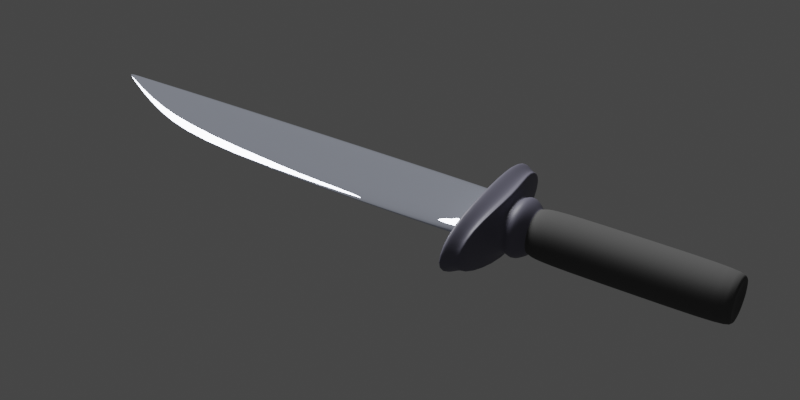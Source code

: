 # Source: knife.blend  (saved by Blender 2.80.75; exported with 4.5.12 LTS)
import bpy
from mathutils import Matrix  # noqa: F401  (used for matrix-valued properties, if any)

bpy.ops.wm.read_factory_settings(use_empty=True)
scene = bpy.context.scene
scene.name = 'Scene'

# ---- collections
col_collection = bpy.data.collections.new('Collection'); scene.collection.children.link(col_collection)

# ---- materials (node trees are filled in below, after node groups)
mat_blade = bpy.data.materials.new('Blade')
mat_blade.use_transparent_shadow = False
mat_hilt = bpy.data.materials.new('Hilt')
mat_hilt.use_transparent_shadow = False
mat_guard = bpy.data.materials.new('Guard')
mat_guard.use_transparent_shadow = False

# ---- material node trees
mat_blade.use_nodes = True; mat_blade.node_tree.nodes.clear()
_N = mat_blade.node_tree.nodes; _L = mat_blade.node_tree.links
n0 = _N.new('ShaderNodeOutputMaterial'); n0.name = 'Material Output'; n0.location = (300, 300)
n1 = _N.new('ShaderNodeBsdfPrincipled'); n1.name = 'Principled BSDF'; n1.location = (-285, 461)
n1.distribution = 'GGX'
n1.subsurface_method = 'BURLEY'
n1.inputs[0].default_value = (0.6357, 0.6813, 0.8, 1.0)
n1.inputs[1].default_value = 0.6886
n1.inputs[2].default_value = 0.0
n1.inputs[3].default_value = 1.45
n1.inputs[13].default_value = 0.3477
n1.inputs[27].default_value = (0.0, 0.0, 0.0, 1.0)
n1.inputs[28].default_value = 1.0
_L.new(n1.outputs[0], n0.inputs[0])
n0.is_active_output = True
mat_hilt.use_nodes = True; mat_hilt.node_tree.nodes.clear()
_N = mat_hilt.node_tree.nodes; _L = mat_hilt.node_tree.links
n0 = _N.new('ShaderNodeOutputMaterial'); n0.name = 'Material Output'; n0.location = (300, 300)
n1 = _N.new('ShaderNodeBsdfPrincipled'); n1.name = 'Principled BSDF'; n1.location = (10, 300)
n1.distribution = 'GGX'
n1.subsurface_method = 'BURLEY'
n1.inputs[0].default_value = (0.09463, 0.09463, 0.09463, 1.0)
n1.inputs[1].default_value = 0.1545
n1.inputs[2].default_value = 0.8568
n1.inputs[3].default_value = 1.45
n1.inputs[13].default_value = 0.4409
n1.inputs[27].default_value = (0.0, 0.0, 0.0, 1.0)
n1.inputs[28].default_value = 1.0
_L.new(n1.outputs[0], n0.inputs[0])
n0.is_active_output = True
mat_guard.use_nodes = True; mat_guard.node_tree.nodes.clear()
_N = mat_guard.node_tree.nodes; _L = mat_guard.node_tree.links
n0 = _N.new('ShaderNodeOutputMaterial'); n0.name = 'Material Output'; n0.location = (300, 300)
n1 = _N.new('ShaderNodeBsdfPrincipled'); n1.name = 'Principled BSDF'; n1.location = (10, 300)
n1.distribution = 'GGX'
n1.subsurface_method = 'BURLEY'
n1.inputs[0].default_value = (0.1436, 0.1416, 0.1923, 1.0)
n1.inputs[3].default_value = 1.45
n1.inputs[27].default_value = (0.0, 0.0, 0.0, 1.0)
n1.inputs[28].default_value = 1.0
_L.new(n1.outputs[0], n0.inputs[0])
n0.is_active_output = True

# ---- world
world_world = bpy.data.worlds.new('World'); scene.world = world_world
world_world.use_nodes = True; world_world.node_tree.nodes.clear()
_N = world_world.node_tree.nodes; _L = world_world.node_tree.links
n0 = _N.new('ShaderNodeOutputWorld'); n0.name = 'World Output'; n0.location = (300, 300)
n1 = _N.new('ShaderNodeBackground'); n1.name = 'Background'; n1.location = (10, 300)
n1.inputs[0].default_value = (0.05088, 0.05088, 0.05088, 1.0)
_L.new(n1.outputs[0], n0.inputs[0])
n0.is_active_output = True
world_world.color = (0.05088, 0.05088, 0.05088)
world_world.use_sun_shadow = False
world_world.sun_shadow_jitter_overblur = 0.0

# ---- cameras
cam_camera = bpy.data.cameras.new('Camera')
cam_camera.clip_end = 100.0
cam_camera.lens = 56.0
cam_camera.ortho_scale = 7.314

# ---- lights
light_light = bpy.data.lights.new('Light', 'SUN')
light_light.transmission_factor = 0.0
light_light.angle = 0.51
light_light.energy = 3.44
light_light.shadow_soft_size = 0.1
light_light.shadow_cascade_max_distance = 1000.0

# ---- meshes
me_cylinder_001 = bpy.data.meshes.new('Cylinder.001')
me_cylinder_001.from_pydata([(4.441e-16, -1.802, 0.0), (0.1743, 1.359, 0.001139), (-5.29e-09, -1.831, -0.09905), (0.07004, -1.831, -0.07004), (0.09905, -1.831, 3.84e-08), (0.07004, -1.831, 0.07004), (-1.223e-08, -1.831, 0.09905), (-0.07004, -1.831, 0.07004), (-0.09905, -1.831, 2.909e-08), (-0.07004, -1.831, -0.07004), (-4.272e-09, -1.433, -0.1235), (-4.272e-09, -1.033, -0.1235), (-4.272e-09, -0.8738, -0.1027), (-0.001255, -0.6255, -0.0175), (0.1404, -0.6255, -0.0203), (0.08736, -0.8738, -0.07261), (0.08736, -1.033, -0.08736), (0.08736, -1.433, -0.08736), (0.1999, -0.6256, 0.003753), (0.1235, -0.8738, 1.391e-08), (0.1235, -1.033, 1.424e-08), (0.1235, -1.433, 1.923e-08), (0.1422, -0.6256, 0.02569), (0.08736, -0.8738, 0.07261), (0.08736, -1.033, 0.08736), (0.08736, -1.433, 0.08736), (0.001246, -0.6257, 0.01719), (-1.507e-08, -0.8738, 0.1027), (-1.507e-08, -1.033, 0.1235), (-1.507e-08, -1.433, 0.1235), (-0.1405, -0.6256, 0.007951), (-0.08736, -0.8738, 0.07261), (-0.08736, -1.033, 0.08736), (-0.08736, -1.433, 0.08736), (-0.1999, -0.6256, -0.003473), (-0.1235, -0.8738, 1.391e-08), (-0.1235, -1.033, 1.424e-08), (-0.1235, -1.433, 1.923e-08), (-0.1422, -0.6255, -0.01347), (-0.08736, -0.8738, -0.07261), (-0.08736, -1.033, -0.08736), (-0.08736, -1.433, -0.08736), (3.505e-09, -0.8797, -0.1509), (5.915e-09, -0.7537, -0.1671), (0.3059, -0.7358, -0.1182), (0.2542, -0.8239, -0.1067), (0.4326, -0.7358, 1.8e-10), (0.3595, -0.8239, 2.706e-09), (0.3059, -0.7358, 0.1182), (0.2542, -0.8239, 0.1067), (-3.19e-08, -0.7537, 0.1671), (-2.792e-08, -0.8797, 0.1509), (-0.3059, -0.7358, 0.1182), (-0.2542, -0.8239, 0.1067), (-0.4326, -0.7358, 1.8e-10), (-0.3595, -0.8239, 2.706e-09), (-0.3059, -0.7358, -0.1182), (-0.2542, -0.8239, -0.1067), (0.1567, 1.301, -0.002361), (-0.001211, 0.5677, -0.01819), (0.1405, 0.5677, -0.02159), (0.1709, 1.301, -0.001151), (0.1999, 0.5676, 0.00246), (0.1768, 1.301, 0.001247), (0.1423, 0.5676, 0.0244), (0.1711, 1.301, 0.003434), (0.00129, 0.5675, 0.0165), (0.157, 1.301, 0.004133), (-0.1404, 0.5675, 0.007349), (0.1428, 1.301, 0.002931), (-0.1998, 0.5676, -0.004766), (0.1368, 1.301, 0.0005235), (-0.1422, 0.5677, -0.01407), (0.1426, 1.301, -0.001671), (-0.1869, -0.7363, -1.252e-08), (-0.1321, -0.7363, -0.08308), (0.1869, -0.7363, -1.252e-08), (0.1321, -0.7363, 0.08308), (0.1321, -0.7363, -0.08308), (-0.1321, -0.7363, 0.08308), (-1.43e-09, -0.775, -0.1175), (-1.777e-08, -0.775, 0.1175), (-0.02989, 0.9807, -0.01218), (0.0613, 0.9815, -0.01166), (-0.06734, 0.9803, -0.002819), (-0.02874, 0.9807, 0.007912), (0.06291, 0.9814, 0.01068), (0.1537, 0.982, 0.01595), (0.1908, 0.9822, 0.001845), (0.1526, 0.982, -0.01362), (-3.58e-09, -0.9132, -0.1534), (0.1213, -0.9132, -0.1085), (0.1716, -0.9132, 6.728e-09), (0.1213, -0.9132, 0.1085), (-1.858e-08, -0.9132, 0.1534), (-0.1213, -0.9132, 0.1085), (-0.1716, -0.9132, 6.728e-09), (-0.1213, -0.9132, -0.1085), (4.6e-09, -0.8721, -0.1582), (5.915e-09, -0.7844, -0.1671), (4.644e-09, -0.8503, -0.1369), (0.3059, -0.7536, -0.1182), (0.2777, -0.8126, -0.1119), (0.2779, -0.7989, -0.09682), (0.4326, -0.7536, 1.8e-10), (0.3927, -0.8126, 1.558e-09), (0.3931, -0.7989, 2.751e-09), (0.3059, -0.7536, 0.1182), (0.2777, -0.8126, 0.1119), (0.2779, -0.7989, 0.09682), (-3.19e-08, -0.7844, 0.1671), (-2.973e-08, -0.8721, 0.1582), (-2.972e-08, -0.8503, 0.1369), (-0.3059, -0.7536, 0.1182), (-0.2777, -0.8126, 0.1119), (-0.2779, -0.7989, 0.09682), (-0.4326, -0.7536, 1.8e-10), (-0.3927, -0.8126, 1.558e-09), (-0.3931, -0.7989, 2.751e-09), (-0.3059, -0.7536, -0.1182), (-0.2777, -0.8126, -0.1119), (-0.2779, -0.7989, -0.09681), (0.07782, -0.9831, -0.07782), (0.08148, -0.9657, -0.08148), (0.07304, -0.9738, -0.07304), (0.1101, -0.9831, 1.502e-08), (0.1152, -0.9657, 1.382e-08), (0.1033, -0.9738, 1.574e-08), (0.07782, -0.9831, 0.07782), (0.08148, -0.9657, 0.08148), (0.07304, -0.9738, 0.07304), (-1.271e-08, -0.9831, 0.1101), (-1.302e-08, -0.9657, 0.1152), (-1.185e-08, -0.9738, 0.1033), (-0.07782, -0.9831, 0.07782), (-0.08148, -0.9657, 0.08148), (-0.07304, -0.9738, 0.07304), (-0.1101, -0.9831, 1.502e-08), (-0.1152, -0.9657, 1.382e-08), (-0.1033, -0.9738, 1.574e-08), (-0.07782, -0.9831, -0.07782), (-0.08148, -0.9657, -0.08148), (-0.07304, -0.9738, -0.07304), (-2.945e-09, -0.9657, -0.1152), (-3.094e-09, -0.9831, -0.1101), (-2.87e-09, -0.9738, -0.1033), (-0.188, -0.7277, -0.0003266), (0.188, -0.7277, 0.0004473), (0.1328, -0.7261, -0.03365), (-0.1328, -0.7262, 0.0338), (-0.0005157, -0.7597, -0.04736), (0.0005103, -0.7598, 0.04751), (-0.1334, -0.7263, -0.03442), (0.1334, -0.7264, 0.03457), (0.08736, -1.82, -0.08736), (0.1235, -1.82, 2.267e-08), (0.08736, -1.82, 0.08736), (-1.335e-08, -1.82, 0.1235), (-0.08736, -1.82, 0.08736), (-0.1235, -1.82, 2.267e-08), (-0.08736, -1.82, -0.08736), (-2.548e-09, -1.82, -0.1235)], [], [(0, 2, 3), (0, 3, 4), (0, 4, 5), (0, 5, 6), (0, 6, 7), (0, 7, 8), (0, 8, 9), (0, 9, 2), (160, 41, 10, 161), (41, 40, 11, 10), (97, 39, 12, 90), (79, 74, 54, 52), (68, 70, 34, 30), (159, 37, 41, 160), (37, 36, 40, 41), (96, 35, 39, 97), (15, 12, 42, 45), (72, 59, 13, 38), (71, 1, 73), (158, 33, 37, 159), (33, 32, 36, 37), (95, 31, 35, 96), (35, 31, 53, 55), (66, 68, 30, 26), (69, 1, 71), (157, 29, 33, 158), (29, 28, 32, 33), (94, 27, 31, 95), (78, 76, 46, 44), (64, 66, 26, 22), (67, 1, 69), (156, 25, 29, 157), (25, 24, 28, 29), (93, 23, 27, 94), (74, 75, 56, 54), (62, 64, 22, 18), (65, 1, 67), (155, 21, 25, 156), (21, 20, 24, 25), (92, 19, 23, 93), (19, 15, 45, 47), (60, 62, 18, 14), (63, 1, 65), (154, 17, 21, 155), (17, 16, 20, 21), (91, 15, 19, 92), (76, 77, 48, 46), (61, 1, 63), (161, 10, 17, 154), (10, 11, 16, 17), (90, 12, 15, 91), (39, 35, 55, 57), (13, 59, 60, 14), (73, 1, 58), (45, 102, 105, 47), (55, 117, 120, 57), (53, 114, 117, 55), (51, 111, 114, 53), (49, 108, 111, 51), (47, 105, 108, 49), (57, 120, 98, 42), (80, 78, 44, 43), (31, 27, 51, 53), (81, 79, 52, 50), (27, 23, 49, 51), (12, 39, 57, 42), (77, 81, 50, 48), (23, 19, 47, 49), (75, 80, 43, 56), (82, 83, 59, 72), (84, 82, 72, 70), (85, 84, 70, 68), (86, 85, 68, 66), (87, 86, 66, 64), (88, 87, 64, 62), (89, 88, 62, 60), (83, 89, 60, 59), (58, 1, 61), (30, 34, 146, 149), (146, 152, 75, 74), (147, 153, 77, 76), (149, 146, 74, 79), (148, 147, 76, 78), (150, 148, 78, 80), (151, 149, 79, 81), (153, 151, 81, 77), (152, 150, 80, 75), (58, 61, 89, 83), (61, 63, 88, 89), (63, 65, 87, 88), (65, 67, 86, 87), (67, 69, 85, 86), (69, 71, 84, 85), (71, 73, 82, 84), (73, 58, 83, 82), (20, 125, 128, 24), (16, 122, 125, 20), (24, 128, 131, 28), (28, 131, 134, 32), (32, 134, 137, 36), (36, 137, 140, 40), (40, 140, 144, 11), (141, 97, 90, 143), (138, 96, 97, 141), (135, 95, 96, 138), (132, 94, 95, 135), (129, 93, 94, 132), (126, 92, 93, 129), (143, 90, 91, 123), (123, 91, 92, 126), (119, 56, 43, 99), (101, 44, 46, 104), (104, 46, 48, 107), (107, 48, 50, 110), (110, 50, 52, 113), (113, 52, 54, 116), (116, 54, 56, 119), (42, 98, 102, 45), (99, 101, 103, 100), (100, 103, 102, 98), (101, 104, 106, 103), (103, 106, 105, 102), (104, 107, 109, 106), (106, 109, 108, 105), (107, 110, 112, 109), (109, 112, 111, 108), (110, 113, 115, 112), (112, 115, 114, 111), (113, 116, 118, 115), (115, 118, 117, 114), (116, 119, 121, 118), (118, 121, 120, 117), (119, 99, 100, 121), (121, 100, 98, 120), (99, 43, 44, 101), (141, 143, 145, 142), (142, 145, 144, 140), (138, 141, 142, 139), (139, 142, 140, 137), (135, 138, 139, 136), (136, 139, 137, 134), (132, 135, 136, 133), (133, 136, 134, 131), (129, 132, 133, 130), (130, 133, 131, 128), (126, 129, 130, 127), (127, 130, 128, 125), (123, 126, 127, 124), (124, 127, 125, 122), (143, 123, 124, 145), (145, 124, 122, 144), (11, 144, 122, 16), (14, 18, 147, 148), (34, 38, 152, 146), (18, 22, 153, 147), (13, 14, 148, 150), (26, 30, 149, 151), (22, 26, 151, 153), (38, 13, 150, 152), (70, 72, 38, 34), (2, 161, 154, 3), (3, 154, 155, 4), (4, 155, 156, 5), (5, 156, 157, 6), (6, 157, 158, 7), (7, 158, 159, 8), (8, 159, 160, 9), (9, 160, 161, 2)])
me_cylinder_001.polygons.foreach_set('use_smooth', [True] * 168)
me_cylinder_001.polygons.foreach_set('material_index', [1, 1, 1, 1, 1, 1, 1, 1, 1, 1, 2, 2, 0, 1, 1, 2, 2, 0, 0, 1, 1, 2, 2, 0, 0, 1, 1, 2, 2, 0, 0, 1, 1, 2, 2, 0, 0, 1, 1, 2, 2, 0, 0, 1, 1, 2, 2, 0, 1, 1, 2, 2, 0, 0, 2, 2, 2, 2, 2, 2, 2, 2, 2, 2, 2, 2, 2, 2, 2, 0, 0, 0, 0, 0, 0, 0, 0, 0, 0, 2, 2, 2, 2, 2, 2, 2, 2, 0, 0, 0, 0, 0, 0, 0, 0, 1, 1, 1, 1, 1, 1, 1, 2, 2, 2, 2, 2, 2, 2, 2, 2, 2, 2, 2, 2, 2, 2, 2, 2, 2, 2, 2, 2, 2, 2, 2, 2, 2, 2, 2, 2, 2, 2, 2, 2, 2, 1, 2, 1, 2, 1, 2, 1, 2, 1, 2, 1, 2, 1, 2, 1, 1, 0, 0, 0, 0, 0, 0, 0, 0, 1, 1, 1, 1, 1, 1, 1, 1])
_uv = me_cylinder_001.uv_layers.new(name='UVMap')
_uv.uv.foreach_set('vector', [0.75, 0.25, 0.75, 0.49, 0.9197, 0.4197, 0.75, 0.25, 0.9197, 0.4197, 0.99, 0.25, 0.75, 0.25, 0.99, 0.25, 0.9197, 0.08029, 0.75, 0.25, 0.9197, 0.08029, 0.75, 0.01, 0.75, 0.25, 0.75, 0.01, 0.5803, 0.08029, 0.75, 0.25, 0.5803, 0.08029, 0.51, 0.25, 0.75, 0.25, 0.51, 0.25, 0.5803, 0.4197, 0.75, 0.25, 0.5803, 0.4197, 0.75, 0.49, 0.125, 0.5016, 0.125, 0.55, 0.0, 0.55, 0.0, 0.5016, 0.125, 0.55, 0.125, 0.6, 0.0, 0.6, 0.0, 0.55, 0.125, 0.6376, 0.125, 0.65, 0.0, 0.65, 0.0, 0.6376, 0.375, 0.7, 0.25, 0.7, 0.25, 0.7, 0.375, 0.7, 0.375, 0.9228, 0.25, 0.9228, 0.25, 0.7028, 0.375, 0.7028, 0.25, 0.5016, 0.25, 0.55, 0.125, 0.55, 0.125, 0.5016, 0.25, 0.55, 0.25, 0.6, 0.125, 0.6, 0.125, 0.55, 0.25, 0.6376, 0.25, 0.65, 0.125, 0.65, 0.125, 0.6376, 0.875, 0.65, 1.0, 0.65, 1.0, 0.676, 0.875, 0.676, 0.125, 0.9228, 0.0, 0.9228, 0.0, 0.7028, 0.125, 0.7028, 0.25, 0.3201, 0.25, 0.25, 0.2375, 0.3201, 0.375, 0.5016, 0.375, 0.55, 0.25, 0.55, 0.25, 0.5016, 0.375, 0.55, 0.375, 0.6, 0.25, 0.6, 0.25, 0.55, 0.375, 0.6376, 0.375, 0.65, 0.25, 0.65, 0.25, 0.6376, 0.25, 0.65, 0.375, 0.65, 0.375, 0.676, 0.25, 0.676, 0.5, 0.9228, 0.375, 0.9228, 0.375, 0.7028, 0.5, 0.7028, 0.2625, 0.3201, 0.25, 0.25, 0.25, 0.3201, 0.5, 0.5016, 0.5, 0.55, 0.375, 0.55, 0.375, 0.5016, 0.5, 0.55, 0.5, 0.6, 0.375, 0.6, 0.375, 0.55, 0.5, 0.6376, 0.5, 0.65, 0.375, 0.65, 0.375, 0.6376, 0.875, 0.7, 0.75, 0.7, 0.75, 0.7, 0.875, 0.7, 0.625, 0.9228, 0.5, 0.9228, 0.5, 0.7028, 0.625, 0.7028, 0.275, 0.3199, 0.25, 0.25, 0.2625, 0.3201, 0.625, 0.5016, 0.625, 0.55, 0.5, 0.55, 0.5, 0.5016, 0.625, 0.55, 0.625, 0.6, 0.5, 0.6, 0.5, 0.55, 0.625, 0.6376, 0.625, 0.65, 0.5, 0.65, 0.5, 0.6376, 0.25, 0.7, 0.125, 0.7, 0.125, 0.7, 0.25, 0.7, 0.75, 0.9228, 0.625, 0.9228, 0.625, 0.7028, 0.75, 0.7028, 0.2874, 0.3198, 0.25, 0.25, 0.275, 0.3199, 0.75, 0.5016, 0.75, 0.55, 0.625, 0.55, 0.625, 0.5016, 0.75, 0.55, 0.75, 0.6, 0.625, 0.6, 0.625, 0.55, 0.75, 0.6376, 0.75, 0.65, 0.625, 0.65, 0.625, 0.6376, 0.75, 0.65, 0.875, 0.65, 0.875, 0.676, 0.75, 0.676, 0.875, 0.9228, 0.75, 0.9228, 0.75, 0.7028, 0.875, 0.7028, 0.2998, 0.3198, 0.25, 0.25, 0.2874, 0.3198, 0.875, 0.5016, 0.875, 0.55, 0.75, 0.55, 0.75, 0.5016, 0.875, 0.55, 0.875, 0.6, 0.75, 0.6, 0.75, 0.55, 0.875, 0.6376, 0.875, 0.65, 0.75, 0.65, 0.75, 0.6376, 0.75, 0.7, 0.625, 0.7, 0.625, 0.7, 0.75, 0.7, 0.3123, 0.3198, 0.25, 0.25, 0.2998, 0.3198, 1.0, 0.5016, 1.0, 0.55, 0.875, 0.55, 0.875, 0.5016, 1.0, 0.55, 1.0, 0.6, 0.875, 0.6, 0.875, 0.55, 1.0, 0.6376, 1.0, 0.65, 0.875, 0.65, 0.875, 0.6376, 0.125, 0.65, 0.25, 0.65, 0.25, 0.676, 0.125, 0.676, 1.0, 0.7028, 1.0, 0.9228, 0.875, 0.9228, 0.875, 0.7028, 0.2375, 0.3201, 0.25, 0.25, 0.225, 0.3199, 0.875, 0.676, 0.875, 0.6807, 0.75, 0.6807, 0.75, 0.676, 0.25, 0.676, 0.25, 0.6807, 0.125, 0.6807, 0.125, 0.676, 0.375, 0.676, 0.375, 0.6807, 0.25, 0.6807, 0.25, 0.676, 0.5, 0.676, 0.5, 0.6807, 0.375, 0.6807, 0.375, 0.676, 0.625, 0.676, 0.625, 0.6807, 0.5, 0.6807, 0.5, 0.676, 0.75, 0.676, 0.75, 0.6807, 0.625, 0.6807, 0.625, 0.676, 0.125, 0.676, 0.125, 0.6807, 0.0, 0.6807, 0.0, 0.676, 1.0, 0.7, 0.875, 0.7, 0.875, 0.7, 1.0, 0.7, 0.375, 0.65, 0.5, 0.65, 0.5, 0.676, 0.375, 0.676, 0.5, 0.7, 0.375, 0.7, 0.375, 0.7, 0.5, 0.7, 0.5, 0.65, 0.625, 0.65, 0.625, 0.676, 0.5, 0.676, 0.0, 0.65, 0.125, 0.65, 0.125, 0.676, 0.0, 0.676, 0.625, 0.7, 0.5, 0.7, 0.5, 0.7, 0.625, 0.7, 0.625, 0.65, 0.75, 0.65, 0.75, 0.676, 0.625, 0.676, 0.125, 0.7, 0.0, 0.7, 0.0, 0.7, 0.125, 0.7, 0.1694, 0.7006, 0.08906, 0.6997, 0.0, 0.9228, 0.125, 0.9228, 0.25, 0.7011, 0.1694, 0.7006, 0.125, 0.9228, 0.25, 0.9228, 0.3306, 0.7006, 0.25, 0.7011, 0.25, 0.9228, 0.375, 0.9228, 0.4109, 0.6997, 0.3306, 0.7006, 0.375, 0.9228, 0.5, 0.9228, 0.4911, 0.699, 0.4109, 0.6997, 0.5, 0.9228, 0.625, 0.9228, 0.5713, 0.6988, 0.4911, 0.699, 0.625, 0.9228, 0.75, 0.9228, 0.6518, 0.699, 0.5713, 0.6988, 0.75, 0.9228, 0.875, 0.9228, 0.7328, 0.6997, 0.6518, 0.699, 0.875, 0.9228, 1.0, 0.9228, 0.3249, 0.3199, 0.25, 0.25, 0.3123, 0.3198, 0.375, 0.7028, 0.25, 0.7028, 0.25, 0.7, 0.375, 0.7, 0.25, 0.7, 0.125, 0.7, 0.125, 0.7, 0.25, 0.7, 0.75, 0.7, 0.625, 0.7, 0.625, 0.7, 0.75, 0.7, 0.375, 0.7, 0.25, 0.7, 0.25, 0.7, 0.375, 0.7, 0.875, 0.7, 0.75, 0.7, 0.75, 0.7, 0.875, 0.7, 1.0, 0.7, 0.875, 0.7, 0.875, 0.7, 1.0, 0.7, 0.5, 0.7, 0.375, 0.7, 0.375, 0.7, 0.5, 0.7, 0.625, 0.7, 0.5, 0.7, 0.5, 0.7, 0.625, 0.7, 0.125, 0.7, 0.0, 0.7, 0.0, 0.7, 0.125, 0.7, 0.3249, 0.3199, 0.3123, 0.3198, 0.6518, 0.699, 0.7328, 0.6997, 0.3123, 0.3198, 0.2998, 0.3198, 0.5713, 0.6988, 0.6518, 0.699, 0.2998, 0.3198, 0.2874, 0.3198, 0.4911, 0.699, 0.5713, 0.6988, 0.2874, 0.3198, 0.275, 0.3199, 0.4109, 0.6997, 0.4911, 0.699, 0.275, 0.3199, 0.2625, 0.3201, 0.3306, 0.7006, 0.4109, 0.6997, 0.2625, 0.3201, 0.25, 0.3201, 0.25, 0.7011, 0.3306, 0.7006, 0.25, 0.3201, 0.2375, 0.3201, 0.1694, 0.7006, 0.25, 0.7011, 0.2375, 0.3201, 0.225, 0.3199, 0.08906, 0.6997, 0.1694, 0.7006, 0.75, 0.6, 0.75, 0.6156, 0.625, 0.6156, 0.625, 0.6, 0.875, 0.6, 0.875, 0.6156, 0.75, 0.6156, 0.75, 0.6, 0.625, 0.6, 0.625, 0.6156, 0.5, 0.6156, 0.5, 0.6, 0.5, 0.6, 0.5, 0.6156, 0.375, 0.6156, 0.375, 0.6, 0.375, 0.6, 0.375, 0.6156, 0.25, 0.6156, 0.25, 0.6, 0.25, 0.6, 0.25, 0.6156, 0.125, 0.6156, 0.125, 0.6, 0.125, 0.6, 0.125, 0.6156, 0.0, 0.6156, 0.0, 0.6, 0.125, 0.6211, 0.125, 0.6376, 0.0, 0.6376, 0.0, 0.6211, 0.25, 0.6211, 0.25, 0.6376, 0.125, 0.6376, 0.125, 0.6211, 0.375, 0.6211, 0.375, 0.6376, 0.25, 0.6376, 0.25, 0.6211, 0.5, 0.6211, 0.5, 0.6376, 0.375, 0.6376, 0.375, 0.6211, 0.625, 0.6211, 0.625, 0.6376, 0.5, 0.6376, 0.5, 0.6211, 0.75, 0.6211, 0.75, 0.6376, 0.625, 0.6376, 0.625, 0.6211, 1.0, 0.6211, 1.0, 0.6376, 0.875, 0.6376, 0.875, 0.6211, 0.875, 0.6211, 0.875, 0.6376, 0.75, 0.6376, 0.75, 0.6211, 0.125, 0.6962, 0.125, 0.7, 0.0, 0.7, 0.0, 0.6962, 0.875, 0.6962, 0.875, 0.7, 0.75, 0.7, 0.75, 0.6962, 0.75, 0.6962, 0.75, 0.7, 0.625, 0.7, 0.625, 0.6962, 0.625, 0.6962, 0.625, 0.7, 0.5, 0.7, 0.5, 0.6962, 0.5, 0.6962, 0.5, 0.7, 0.375, 0.7, 0.375, 0.6962, 0.375, 0.6962, 0.375, 0.7, 0.25, 0.7, 0.25, 0.6962, 0.25, 0.6962, 0.25, 0.7, 0.125, 0.7, 0.125, 0.6962, 1.0, 0.676, 1.0, 0.6807, 0.875, 0.6807, 0.875, 0.676, 1.0, 0.6962, 0.875, 0.6962, 0.875, 0.6848, 1.0, 0.6848, 1.0, 0.6848, 0.875, 0.6848, 0.875, 0.6807, 1.0, 0.6807, 0.875, 0.6962, 0.75, 0.6962, 0.75, 0.6848, 0.875, 0.6848, 0.875, 0.6848, 0.75, 0.6848, 0.75, 0.6807, 0.875, 0.6807, 0.75, 0.6962, 0.625, 0.6962, 0.625, 0.6848, 0.75, 0.6848, 0.75, 0.6848, 0.625, 0.6848, 0.625, 0.6807, 0.75, 0.6807, 0.625, 0.6962, 0.5, 0.6962, 0.5, 0.6848, 0.625, 0.6848, 0.625, 0.6848, 0.5, 0.6848, 0.5, 0.6807, 0.625, 0.6807, 0.5, 0.6962, 0.375, 0.6962, 0.375, 0.6848, 0.5, 0.6848, 0.5, 0.6848, 0.375, 0.6848, 0.375, 0.6807, 0.5, 0.6807, 0.375, 0.6962, 0.25, 0.6962, 0.25, 0.6848, 0.375, 0.6848, 0.375, 0.6848, 0.25, 0.6848, 0.25, 0.6807, 0.375, 0.6807, 0.25, 0.6962, 0.125, 0.6962, 0.125, 0.6848, 0.25, 0.6848, 0.25, 0.6848, 0.125, 0.6848, 0.125, 0.6807, 0.25, 0.6807, 0.125, 0.6962, 0.0, 0.6962, 0.0, 0.6848, 0.125, 0.6848, 0.125, 0.6848, 0.0, 0.6848, 0.0, 0.6807, 0.125, 0.6807, 1.0, 0.6962, 1.0, 0.7, 0.875, 0.7, 0.875, 0.6962, 0.125, 0.6211, 0.0, 0.6211, 0.0, 0.6188, 0.125, 0.6188, 0.125, 0.6188, 0.0, 0.6188, 0.0, 0.6156, 0.125, 0.6156, 0.25, 0.6211, 0.125, 0.6211, 0.125, 0.6188, 0.25, 0.6188, 0.25, 0.6188, 0.125, 0.6188, 0.125, 0.6156, 0.25, 0.6156, 0.375, 0.6211, 0.25, 0.6211, 0.25, 0.6188, 0.375, 0.6188, 0.375, 0.6188, 0.25, 0.6188, 0.25, 0.6156, 0.375, 0.6156, 0.5, 0.6211, 0.375, 0.6211, 0.375, 0.6188, 0.5, 0.6188, 0.5, 0.6188, 0.375, 0.6188, 0.375, 0.6156, 0.5, 0.6156, 0.625, 0.6211, 0.5, 0.6211, 0.5, 0.6188, 0.625, 0.6188, 0.625, 0.6188, 0.5, 0.6188, 0.5, 0.6156, 0.625, 0.6156, 0.75, 0.6211, 0.625, 0.6211, 0.625, 0.6188, 0.75, 0.6188, 0.75, 0.6188, 0.625, 0.6188, 0.625, 0.6156, 0.75, 0.6156, 0.875, 0.6211, 0.75, 0.6211, 0.75, 0.6188, 0.875, 0.6188, 0.875, 0.6188, 0.75, 0.6188, 0.75, 0.6156, 0.875, 0.6156, 1.0, 0.6211, 0.875, 0.6211, 0.875, 0.6188, 1.0, 0.6188, 1.0, 0.6188, 0.875, 0.6188, 0.875, 0.6156, 1.0, 0.6156, 1.0, 0.6, 1.0, 0.6156, 0.875, 0.6156, 0.875, 0.6, 0.875, 0.7028, 0.75, 0.7028, 0.75, 0.7, 0.875, 0.7, 0.25, 0.7028, 0.125, 0.7028, 0.125, 0.7, 0.25, 0.7, 0.75, 0.7028, 0.625, 0.7028, 0.625, 0.7, 0.75, 0.7, 1.0, 0.7028, 0.875, 0.7028, 0.875, 0.7, 1.0, 0.7, 0.5, 0.7028, 0.375, 0.7028, 0.375, 0.7, 0.5, 0.7, 0.625, 0.7028, 0.5, 0.7028, 0.5, 0.7, 0.625, 0.7, 0.125, 0.7028, 0.0, 0.7028, 0.0, 0.7, 0.125, 0.7, 0.25, 0.9228, 0.125, 0.9228, 0.125, 0.7028, 0.25, 0.7028, 1.0, 0.5, 1.0, 0.5016, 0.875, 0.5016, 0.875, 0.5, 0.875, 0.5, 0.875, 0.5016, 0.75, 0.5016, 0.75, 0.5, 0.75, 0.5, 0.75, 0.5016, 0.625, 0.5016, 0.625, 0.5, 0.625, 0.5, 0.625, 0.5016, 0.5, 0.5016, 0.5, 0.5, 0.5, 0.5, 0.5, 0.5016, 0.375, 0.5016, 0.375, 0.5, 0.375, 0.5, 0.375, 0.5016, 0.25, 0.5016, 0.25, 0.5, 0.25, 0.5, 0.25, 0.5016, 0.125, 0.5016, 0.125, 0.5, 0.125, 0.5, 0.125, 0.5016, 0.0, 0.5016, 0.0, 0.5])
me_cylinder_001.materials.append(mat_blade)
me_cylinder_001.materials.append(mat_hilt)
me_cylinder_001.materials.append(mat_guard)
me_cylinder_001.use_remesh_preserve_volume = False
me_cylinder_001.use_remesh_preserve_attributes = False
me_cylinder_001.use_mirror_vertex_groups = False
me_cylinder_001.update()

# ---- objects
ob_light = bpy.data.objects.new('Light', light_light)
ob_camera = bpy.data.objects.new('Camera', cam_camera)
ob_cylinder = bpy.data.objects.new('Cylinder', me_cylinder_001)

# ---- transforms, parenting, visibility, modifiers, constraints
ob_light.location = (0.683, 1.345, 3.537)
ob_light.rotation_euler = (0.5841, 0.6352, 1.998)
ob_light.lock_rotations_4d = False
ob_light.empty_display_type = 'ARROWS'
ob_light.color = (0.0, 0.0, 0.0, 0.0)
ob_light.lineart.crease_threshold = 0.0
ob_camera.location = (-3.8, -2.669, 2.902)
ob_camera.rotation_euler = (0.9833, 7.786e-07, -1.019)
ob_camera.scale = (1.0, 1.0, 1.0)
ob_camera.lock_rotations_4d = False
ob_camera.empty_display_type = 'ARROWS'
ob_camera.color = (0.0, 0.0, 0.0, 0.0)
ob_camera.display_type = 'WIRE'
ob_camera.lineart.crease_threshold = 0.0
ob_cylinder.location = (0.0, 0.0, 0.0)
ob_cylinder.lineart.crease_threshold = 0.0
_m = ob_cylinder.modifiers.new('Subdivision', 'SUBSURF')
_m.uv_smooth = 'PRESERVE_CORNERS'
_m.show_only_control_edges = False

# ---- collection membership
col_collection.objects.link(ob_light)
col_collection.objects.link(ob_camera)
col_collection.objects.link(ob_cylinder)

# ---- scene / render settings (as saved in the file)
scene.camera = ob_camera
scene.frame_start = 1; scene.frame_end = 250; scene.frame_set(1)
scene.render.engine = 'BLENDER_EEVEE_NEXT'
scene.render.resolution_x = 480
scene.render.resolution_y = 240
scene.render.film_transparent = True
scene.cycles.use_denoising = False
scene.cycles.samples = 128
scene.cycles.sampling_pattern = 'TABULATED_SOBOL'
scene.cycles.use_adaptive_sampling = False
scene.cycles.use_light_tree = False
scene.view_settings.view_transform = 'Filmic'
bpy.context.view_layer.update()
